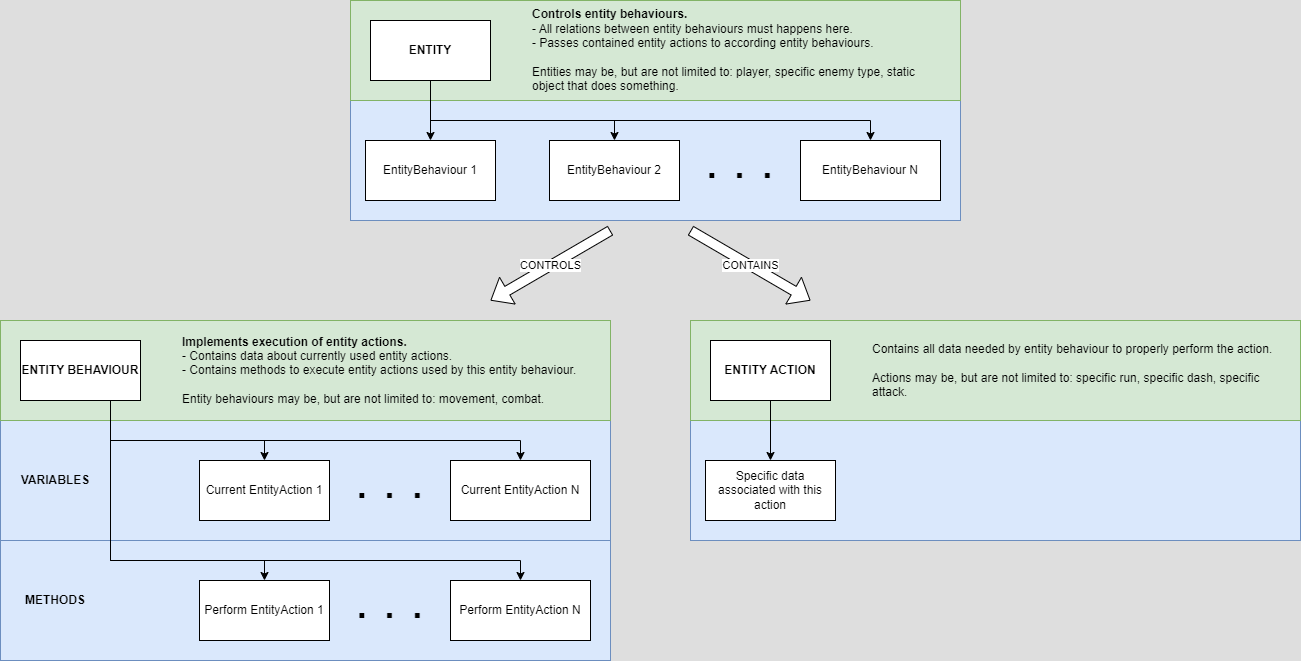

The diagram above was exported from draw.io. Its source (the exported page's mxGraphModel, read from the mxfile embedded in the PNG):
<mxGraphModel dx="1434" dy="796" grid="0" gridSize="10" guides="1" tooltips="1" connect="1" arrows="1" fold="1" page="1" pageScale="1" pageWidth="827" pageHeight="1169" background="#DEDEDE" math="0" shadow="0">
  <root>
    <mxCell id="0" />
    <mxCell id="1" parent="0" />
    <mxCell id="8Y7wPHyPaD5dQiHjqC9M-25" value="" style="rounded=0;whiteSpace=wrap;html=1;fillColor=#dae8fc;strokeColor=#6c8ebf;" vertex="1" parent="1">
      <mxGeometry x="40" y="580" width="610" height="120" as="geometry" />
    </mxCell>
    <mxCell id="8Y7wPHyPaD5dQiHjqC9M-11" value="" style="rounded=0;whiteSpace=wrap;html=1;fillColor=#dae8fc;strokeColor=#6c8ebf;" vertex="1" parent="1">
      <mxGeometry x="390" y="140" width="610" height="120" as="geometry" />
    </mxCell>
    <mxCell id="8Y7wPHyPaD5dQiHjqC9M-9" value="" style="rounded=0;whiteSpace=wrap;html=1;fillColor=#d5e8d4;strokeColor=#82b366;" vertex="1" parent="1">
      <mxGeometry x="390" y="40" width="610" height="100" as="geometry" />
    </mxCell>
    <mxCell id="WMJKOJ01Y2eHp2RpL5Gg-12" style="edgeStyle=orthogonalEdgeStyle;rounded=0;orthogonalLoop=1;jettySize=auto;html=1;exitX=0.5;exitY=1;exitDx=0;exitDy=0;" parent="1" source="WMJKOJ01Y2eHp2RpL5Gg-10" target="WMJKOJ01Y2eHp2RpL5Gg-11" edge="1">
      <mxGeometry relative="1" as="geometry" />
    </mxCell>
    <mxCell id="WMJKOJ01Y2eHp2RpL5Gg-16" style="edgeStyle=orthogonalEdgeStyle;rounded=0;orthogonalLoop=1;jettySize=auto;html=1;entryX=0.5;entryY=0;entryDx=0;entryDy=0;exitX=0.5;exitY=1;exitDx=0;exitDy=0;" parent="1" source="WMJKOJ01Y2eHp2RpL5Gg-10" target="WMJKOJ01Y2eHp2RpL5Gg-15" edge="1">
      <mxGeometry relative="1" as="geometry">
        <Array as="points">
          <mxPoint x="470" y="160" />
          <mxPoint x="654" y="160" />
        </Array>
      </mxGeometry>
    </mxCell>
    <mxCell id="WMJKOJ01Y2eHp2RpL5Gg-19" style="edgeStyle=orthogonalEdgeStyle;rounded=0;orthogonalLoop=1;jettySize=auto;html=1;exitX=0.5;exitY=1;exitDx=0;exitDy=0;" parent="1" source="WMJKOJ01Y2eHp2RpL5Gg-10" target="WMJKOJ01Y2eHp2RpL5Gg-17" edge="1">
      <mxGeometry relative="1" as="geometry">
        <Array as="points">
          <mxPoint x="470" y="160" />
          <mxPoint x="910" y="160" />
        </Array>
      </mxGeometry>
    </mxCell>
    <mxCell id="WMJKOJ01Y2eHp2RpL5Gg-10" value="&lt;b&gt;ENTITY&lt;br&gt;&lt;/b&gt;" style="rounded=0;whiteSpace=wrap;html=1;align=center;" parent="1" vertex="1">
      <mxGeometry x="410" y="60" width="120" height="60" as="geometry" />
    </mxCell>
    <mxCell id="WMJKOJ01Y2eHp2RpL5Gg-11" value="EntityBehaviour&amp;nbsp;1" style="rounded=0;whiteSpace=wrap;html=1;" parent="1" vertex="1">
      <mxGeometry x="405" y="180" width="130" height="60" as="geometry" />
    </mxCell>
    <mxCell id="WMJKOJ01Y2eHp2RpL5Gg-15" value="EntityBehaviour 2" style="rounded=0;whiteSpace=wrap;html=1;" parent="1" vertex="1">
      <mxGeometry x="589" y="180" width="130" height="60" as="geometry" />
    </mxCell>
    <mxCell id="WMJKOJ01Y2eHp2RpL5Gg-17" value="EntityBehaviour N" style="rounded=0;whiteSpace=wrap;html=1;" parent="1" vertex="1">
      <mxGeometry x="840" y="180" width="140" height="60" as="geometry" />
    </mxCell>
    <mxCell id="WMJKOJ01Y2eHp2RpL5Gg-20" value="&lt;font style=&quot;font-size: 50px;&quot;&gt;. . .&lt;/font&gt;" style="text;html=1;strokeColor=none;fillColor=none;align=center;verticalAlign=middle;whiteSpace=wrap;rounded=0;fontSize=50;" parent="1" vertex="1">
      <mxGeometry x="719" y="185" width="121" height="30" as="geometry" />
    </mxCell>
    <mxCell id="8Y7wPHyPaD5dQiHjqC9M-13" value="&lt;b&gt;Controls entity behaviours.&lt;br&gt;&lt;/b&gt;- All relations between entity behaviours must happens here.&lt;br&gt;- Passes contained entity actions to according entity behaviours.&lt;br&gt;&lt;br&gt;Entities may be, but are not limited to: player, specific enemy type, static object that does something." style="text;html=1;strokeColor=none;fillColor=none;align=left;verticalAlign=middle;whiteSpace=wrap;rounded=0;" vertex="1" parent="1">
      <mxGeometry x="570" y="60" width="410" height="60" as="geometry" />
    </mxCell>
    <mxCell id="8Y7wPHyPaD5dQiHjqC9M-14" value="" style="rounded=0;whiteSpace=wrap;html=1;fillColor=#dae8fc;strokeColor=#6c8ebf;" vertex="1" parent="1">
      <mxGeometry x="40" y="460" width="610" height="120" as="geometry" />
    </mxCell>
    <mxCell id="8Y7wPHyPaD5dQiHjqC9M-15" value="" style="rounded=0;whiteSpace=wrap;html=1;fillColor=#d5e8d4;strokeColor=#82b366;" vertex="1" parent="1">
      <mxGeometry x="40" y="360" width="610" height="100" as="geometry" />
    </mxCell>
    <mxCell id="8Y7wPHyPaD5dQiHjqC9M-17" style="edgeStyle=orthogonalEdgeStyle;rounded=0;orthogonalLoop=1;jettySize=auto;html=1;entryX=0.5;entryY=0;entryDx=0;entryDy=0;exitX=0.75;exitY=1;exitDx=0;exitDy=0;" edge="1" source="8Y7wPHyPaD5dQiHjqC9M-19" target="8Y7wPHyPaD5dQiHjqC9M-21" parent="1">
      <mxGeometry relative="1" as="geometry">
        <Array as="points">
          <mxPoint x="150" y="480" />
          <mxPoint x="304" y="480" />
        </Array>
      </mxGeometry>
    </mxCell>
    <mxCell id="8Y7wPHyPaD5dQiHjqC9M-18" style="edgeStyle=orthogonalEdgeStyle;rounded=0;orthogonalLoop=1;jettySize=auto;html=1;exitX=0.75;exitY=1;exitDx=0;exitDy=0;" edge="1" source="8Y7wPHyPaD5dQiHjqC9M-19" target="8Y7wPHyPaD5dQiHjqC9M-22" parent="1">
      <mxGeometry relative="1" as="geometry">
        <Array as="points">
          <mxPoint x="150" y="480" />
          <mxPoint x="560" y="480" />
        </Array>
      </mxGeometry>
    </mxCell>
    <mxCell id="8Y7wPHyPaD5dQiHjqC9M-30" style="edgeStyle=orthogonalEdgeStyle;rounded=0;orthogonalLoop=1;jettySize=auto;html=1;exitX=0.75;exitY=1;exitDx=0;exitDy=0;" edge="1" parent="1" source="8Y7wPHyPaD5dQiHjqC9M-19" target="8Y7wPHyPaD5dQiHjqC9M-26">
      <mxGeometry relative="1" as="geometry">
        <Array as="points">
          <mxPoint x="150" y="600" />
          <mxPoint x="304" y="600" />
        </Array>
      </mxGeometry>
    </mxCell>
    <mxCell id="8Y7wPHyPaD5dQiHjqC9M-31" style="edgeStyle=orthogonalEdgeStyle;rounded=0;orthogonalLoop=1;jettySize=auto;html=1;exitX=0.75;exitY=1;exitDx=0;exitDy=0;" edge="1" parent="1" source="8Y7wPHyPaD5dQiHjqC9M-19" target="8Y7wPHyPaD5dQiHjqC9M-27">
      <mxGeometry relative="1" as="geometry">
        <Array as="points">
          <mxPoint x="150" y="600" />
          <mxPoint x="560" y="600" />
        </Array>
      </mxGeometry>
    </mxCell>
    <mxCell id="8Y7wPHyPaD5dQiHjqC9M-19" value="&lt;b&gt;ENTITY BEHAVIOUR&lt;br&gt;&lt;/b&gt;" style="rounded=0;whiteSpace=wrap;html=1;align=center;" vertex="1" parent="1">
      <mxGeometry x="60" y="380" width="120" height="60" as="geometry" />
    </mxCell>
    <mxCell id="8Y7wPHyPaD5dQiHjqC9M-21" value="Current EntityAction 1" style="rounded=0;whiteSpace=wrap;html=1;" vertex="1" parent="1">
      <mxGeometry x="239" y="500" width="130" height="60" as="geometry" />
    </mxCell>
    <mxCell id="8Y7wPHyPaD5dQiHjqC9M-22" value="Current EntityAction&amp;nbsp;N" style="rounded=0;whiteSpace=wrap;html=1;" vertex="1" parent="1">
      <mxGeometry x="490" y="500" width="140" height="60" as="geometry" />
    </mxCell>
    <mxCell id="8Y7wPHyPaD5dQiHjqC9M-23" value="&lt;font style=&quot;font-size: 50px;&quot;&gt;. . .&lt;/font&gt;" style="text;html=1;strokeColor=none;fillColor=none;align=center;verticalAlign=middle;whiteSpace=wrap;rounded=0;fontSize=50;" vertex="1" parent="1">
      <mxGeometry x="369" y="505" width="121" height="30" as="geometry" />
    </mxCell>
    <mxCell id="8Y7wPHyPaD5dQiHjqC9M-24" value="&lt;b&gt;Implements execution of entity actions.&lt;/b&gt;&lt;br&gt;- Contains data about currently used entity actions.&lt;br&gt;- Contains methods to execute entity actions used by this entity behaviour.&lt;br&gt;&lt;br&gt;Entity behaviours may be, but are not limited to: movement, combat." style="text;html=1;strokeColor=none;fillColor=none;align=left;verticalAlign=middle;whiteSpace=wrap;rounded=0;" vertex="1" parent="1">
      <mxGeometry x="220" y="380" width="410" height="60" as="geometry" />
    </mxCell>
    <mxCell id="8Y7wPHyPaD5dQiHjqC9M-26" value="Perform EntityAction 1" style="rounded=0;whiteSpace=wrap;html=1;" vertex="1" parent="1">
      <mxGeometry x="239" y="620" width="130" height="60" as="geometry" />
    </mxCell>
    <mxCell id="8Y7wPHyPaD5dQiHjqC9M-27" value="Perform EntityAction&amp;nbsp;N" style="rounded=0;whiteSpace=wrap;html=1;" vertex="1" parent="1">
      <mxGeometry x="490" y="620" width="140" height="60" as="geometry" />
    </mxCell>
    <mxCell id="8Y7wPHyPaD5dQiHjqC9M-28" value="&lt;font style=&quot;font-size: 50px;&quot;&gt;. . .&lt;/font&gt;" style="text;html=1;strokeColor=none;fillColor=none;align=center;verticalAlign=middle;whiteSpace=wrap;rounded=0;fontSize=50;" vertex="1" parent="1">
      <mxGeometry x="369" y="625" width="121" height="30" as="geometry" />
    </mxCell>
    <mxCell id="8Y7wPHyPaD5dQiHjqC9M-32" value="&lt;b&gt;VARIABLES&lt;/b&gt;" style="text;html=1;strokeColor=none;fillColor=none;align=center;verticalAlign=middle;whiteSpace=wrap;rounded=0;" vertex="1" parent="1">
      <mxGeometry x="50" y="505" width="90" height="30" as="geometry" />
    </mxCell>
    <mxCell id="8Y7wPHyPaD5dQiHjqC9M-33" value="&lt;b&gt;METHODS&lt;/b&gt;" style="text;html=1;strokeColor=none;fillColor=none;align=center;verticalAlign=middle;whiteSpace=wrap;rounded=0;" vertex="1" parent="1">
      <mxGeometry x="50" y="625" width="90" height="30" as="geometry" />
    </mxCell>
    <mxCell id="8Y7wPHyPaD5dQiHjqC9M-34" value="" style="rounded=0;whiteSpace=wrap;html=1;fillColor=#dae8fc;strokeColor=#6c8ebf;" vertex="1" parent="1">
      <mxGeometry x="730" y="460" width="610" height="120" as="geometry" />
    </mxCell>
    <mxCell id="8Y7wPHyPaD5dQiHjqC9M-35" value="" style="rounded=0;whiteSpace=wrap;html=1;fillColor=#d5e8d4;strokeColor=#82b366;" vertex="1" parent="1">
      <mxGeometry x="730" y="360" width="610" height="100" as="geometry" />
    </mxCell>
    <mxCell id="8Y7wPHyPaD5dQiHjqC9M-36" style="edgeStyle=orthogonalEdgeStyle;rounded=0;orthogonalLoop=1;jettySize=auto;html=1;exitX=0.5;exitY=1;exitDx=0;exitDy=0;" edge="1" source="8Y7wPHyPaD5dQiHjqC9M-39" target="8Y7wPHyPaD5dQiHjqC9M-40" parent="1">
      <mxGeometry relative="1" as="geometry" />
    </mxCell>
    <mxCell id="8Y7wPHyPaD5dQiHjqC9M-39" value="&lt;b&gt;ENTITY ACTION&lt;br&gt;&lt;/b&gt;" style="rounded=0;whiteSpace=wrap;html=1;align=center;" vertex="1" parent="1">
      <mxGeometry x="750" y="380" width="120" height="60" as="geometry" />
    </mxCell>
    <mxCell id="8Y7wPHyPaD5dQiHjqC9M-40" value="Specific data associated with this action" style="rounded=0;whiteSpace=wrap;html=1;" vertex="1" parent="1">
      <mxGeometry x="745" y="500" width="130" height="60" as="geometry" />
    </mxCell>
    <mxCell id="8Y7wPHyPaD5dQiHjqC9M-44" value="Contains all data needed by entity behaviour to properly perform the action.&lt;br&gt;&lt;br&gt;Actions may be, but are not limited to: specific run, specific dash, specific attack." style="text;html=1;strokeColor=none;fillColor=none;align=left;verticalAlign=middle;whiteSpace=wrap;rounded=0;" vertex="1" parent="1">
      <mxGeometry x="910" y="380" width="410" height="60" as="geometry" />
    </mxCell>
    <mxCell id="8Y7wPHyPaD5dQiHjqC9M-45" value="CONTROLS" style="shape=flexArrow;endArrow=classic;html=1;rounded=0;fillColor=default;labelBackgroundColor=default;" edge="1" parent="1">
      <mxGeometry width="50" height="50" relative="1" as="geometry">
        <mxPoint x="650" y="270" as="sourcePoint" />
        <mxPoint x="530" y="340" as="targetPoint" />
      </mxGeometry>
    </mxCell>
    <mxCell id="8Y7wPHyPaD5dQiHjqC9M-47" value="CONTAINS" style="shape=flexArrow;endArrow=classic;html=1;rounded=0;fillColor=default;" edge="1" parent="1">
      <mxGeometry width="50" height="50" relative="1" as="geometry">
        <mxPoint x="730" y="270" as="sourcePoint" />
        <mxPoint x="850" y="340" as="targetPoint" />
      </mxGeometry>
    </mxCell>
  </root>
</mxGraphModel>